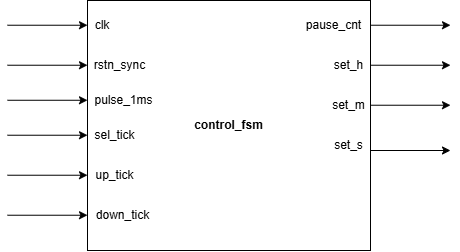

The diagram above was exported from draw.io. Its source (the exported page's mxGraphModel, read from the mxfile embedded in the PNG):
<mxGraphModel dx="569" dy="267" grid="1" gridSize="10" guides="1" tooltips="1" connect="1" arrows="1" fold="1" page="1" pageScale="1" pageWidth="827" pageHeight="1169" math="0" shadow="0">
  <root>
    <mxCell id="0" />
    <mxCell id="1" parent="0" />
    <mxCell id="K0bamBHVqAJm52JsVVmg-1" parent="1" style="rounded=0;whiteSpace=wrap;html=1;" value="&lt;b&gt;control_fsm&lt;/b&gt;" vertex="1">
      <mxGeometry height="250" width="283" x="210" y="110" as="geometry" />
    </mxCell>
    <mxCell id="K0bamBHVqAJm52JsVVmg-2" parent="1" style="text;html=1;whiteSpace=wrap;strokeColor=none;fillColor=none;align=center;verticalAlign=middle;rounded=0;" value="clk" vertex="1">
      <mxGeometry height="30" width="30" x="210" y="120" as="geometry" />
    </mxCell>
    <mxCell id="K0bamBHVqAJm52JsVVmg-3" parent="1" style="text;html=1;whiteSpace=wrap;strokeColor=none;fillColor=none;align=center;verticalAlign=middle;rounded=0;" value="rstn_sync" vertex="1">
      <mxGeometry height="30" width="73" x="206" y="160" as="geometry" />
    </mxCell>
    <mxCell id="K0bamBHVqAJm52JsVVmg-9" parent="1" style="text;html=1;whiteSpace=wrap;strokeColor=none;fillColor=none;align=center;verticalAlign=middle;rounded=0;" value="sel_tick" vertex="1">
      <mxGeometry height="30" width="55" x="210" y="230" as="geometry" />
    </mxCell>
    <mxCell id="K0bamBHVqAJm52JsVVmg-10" parent="1" style="text;html=1;whiteSpace=wrap;strokeColor=none;fillColor=none;align=center;verticalAlign=middle;rounded=0;" value="pause_cnt" vertex="1">
      <mxGeometry height="30" width="73" x="420" y="120" as="geometry" />
    </mxCell>
    <mxCell id="K0bamBHVqAJm52JsVVmg-11" parent="1" style="text;html=1;whiteSpace=wrap;strokeColor=none;fillColor=none;align=center;verticalAlign=middle;rounded=0;" value="set_h" vertex="1">
      <mxGeometry height="30" width="43" x="450" y="160" as="geometry" />
    </mxCell>
    <mxCell id="K0bamBHVqAJm52JsVVmg-12" parent="1" style="text;html=1;whiteSpace=wrap;strokeColor=none;fillColor=none;align=center;verticalAlign=middle;rounded=0;" value="set_m" vertex="1">
      <mxGeometry height="30" width="43" x="450" y="200" as="geometry" />
    </mxCell>
    <mxCell id="K0bamBHVqAJm52JsVVmg-13" parent="1" style="text;html=1;whiteSpace=wrap;strokeColor=none;fillColor=none;align=center;verticalAlign=middle;rounded=0;" value="set_s" vertex="1">
      <mxGeometry height="30" width="43" x="450" y="240" as="geometry" />
    </mxCell>
    <mxCell id="S7tc47JFvBRkHwQ1DG37-1" edge="1" parent="1" style="endArrow=classic;html=1;rounded=0;" value="">
      <mxGeometry height="50" relative="1" width="50" as="geometry">
        <mxPoint x="130" y="134.73" as="sourcePoint" />
        <mxPoint x="210" y="134.73" as="targetPoint" />
      </mxGeometry>
    </mxCell>
    <mxCell id="S7tc47JFvBRkHwQ1DG37-15" edge="1" parent="1" style="endArrow=classic;html=1;rounded=0;" value="">
      <mxGeometry height="50" relative="1" width="50" as="geometry">
        <mxPoint x="130" y="174.73" as="sourcePoint" />
        <mxPoint x="210" y="174.73" as="targetPoint" />
      </mxGeometry>
    </mxCell>
    <mxCell id="S7tc47JFvBRkHwQ1DG37-16" edge="1" parent="1" style="endArrow=classic;html=1;rounded=0;" value="">
      <mxGeometry height="50" relative="1" width="50" as="geometry">
        <mxPoint x="130" y="244.73" as="sourcePoint" />
        <mxPoint x="210" y="244.73" as="targetPoint" />
      </mxGeometry>
    </mxCell>
    <mxCell id="S7tc47JFvBRkHwQ1DG37-17" edge="1" parent="1" style="endArrow=classic;html=1;rounded=0;" value="">
      <mxGeometry height="50" relative="1" width="50" as="geometry">
        <mxPoint x="493" y="134.73" as="sourcePoint" />
        <mxPoint x="573" y="134.73" as="targetPoint" />
      </mxGeometry>
    </mxCell>
    <mxCell id="S7tc47JFvBRkHwQ1DG37-18" edge="1" parent="1" style="endArrow=classic;html=1;rounded=0;" value="">
      <mxGeometry height="50" relative="1" width="50" as="geometry">
        <mxPoint x="493" y="174.73" as="sourcePoint" />
        <mxPoint x="573" y="174.73" as="targetPoint" />
      </mxGeometry>
    </mxCell>
    <mxCell id="S7tc47JFvBRkHwQ1DG37-19" edge="1" parent="1" style="endArrow=classic;html=1;rounded=0;" value="">
      <mxGeometry height="50" relative="1" width="50" as="geometry">
        <mxPoint x="493" y="214.73" as="sourcePoint" />
        <mxPoint x="573" y="214.73" as="targetPoint" />
      </mxGeometry>
    </mxCell>
    <mxCell id="S7tc47JFvBRkHwQ1DG37-20" edge="1" parent="1" style="endArrow=classic;html=1;rounded=0;" value="">
      <mxGeometry height="50" relative="1" width="50" as="geometry">
        <mxPoint x="493" y="260" as="sourcePoint" />
        <mxPoint x="573" y="260" as="targetPoint" />
      </mxGeometry>
    </mxCell>
    <mxCell id="KPLyxTl0SyCNARENWTiW-1" parent="1" style="text;html=1;whiteSpace=wrap;strokeColor=none;fillColor=none;align=center;verticalAlign=middle;rounded=0;" value="up_tick" vertex="1">
      <mxGeometry height="30" width="55" x="210" y="270" as="geometry" />
    </mxCell>
    <mxCell id="KPLyxTl0SyCNARENWTiW-2" edge="1" parent="1" style="endArrow=classic;html=1;rounded=0;" value="">
      <mxGeometry height="50" relative="1" width="50" as="geometry">
        <mxPoint x="130" y="284.73" as="sourcePoint" />
        <mxPoint x="210" y="284.73" as="targetPoint" />
      </mxGeometry>
    </mxCell>
    <mxCell id="KPLyxTl0SyCNARENWTiW-3" parent="1" style="text;html=1;whiteSpace=wrap;strokeColor=none;fillColor=none;align=center;verticalAlign=middle;rounded=0;" value="down_tick" vertex="1">
      <mxGeometry height="30" width="73" x="209" y="310" as="geometry" />
    </mxCell>
    <mxCell id="KPLyxTl0SyCNARENWTiW-4" edge="1" parent="1" style="endArrow=classic;html=1;rounded=0;" value="">
      <mxGeometry height="50" relative="1" width="50" as="geometry">
        <mxPoint x="130" y="324.73" as="sourcePoint" />
        <mxPoint x="210" y="324.73" as="targetPoint" />
      </mxGeometry>
    </mxCell>
    <mxCell id="uqUvRc_fIfI_bZLXT1I9-1" parent="1" style="text;html=1;whiteSpace=wrap;strokeColor=none;fillColor=none;align=center;verticalAlign=middle;rounded=0;" value="pulse_1ms" vertex="1">
      <mxGeometry height="30" width="73" x="210" y="195" as="geometry" />
    </mxCell>
    <mxCell id="uqUvRc_fIfI_bZLXT1I9-2" edge="1" parent="1" style="endArrow=classic;html=1;rounded=0;" value="">
      <mxGeometry height="50" relative="1" width="50" as="geometry">
        <mxPoint x="130" y="209.76" as="sourcePoint" />
        <mxPoint x="210" y="209.76" as="targetPoint" />
      </mxGeometry>
    </mxCell>
  </root>
</mxGraphModel>